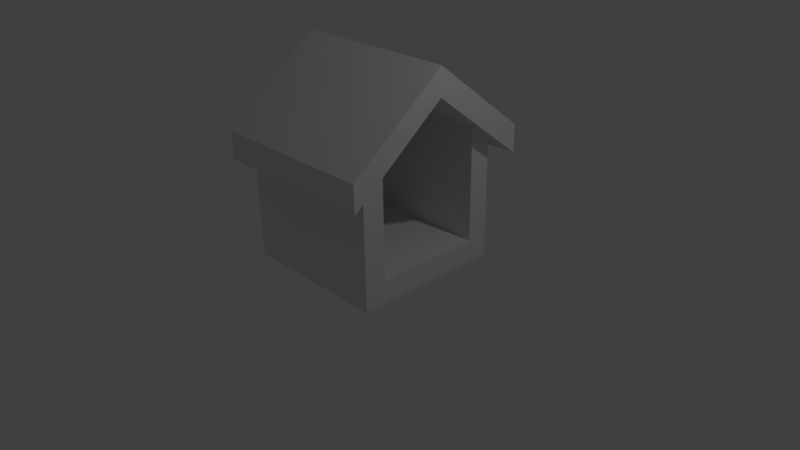 # Source: KamiHouse.blend  (saved by Blender 2.77.0; exported with 4.5.12 LTS)
import bpy
from mathutils import Matrix  # noqa: F401  (used for matrix-valued properties, if any)

bpy.ops.wm.read_factory_settings(use_empty=True)
scene = bpy.context.scene
scene.name = 'Scene'

# ---- collections
col_collection_1 = bpy.data.collections.new('Collection 1'); scene.collection.children.link(col_collection_1)

# ---- materials (node trees are filled in below, after node groups)
mat_material = bpy.data.materials.new('Material')
mat_material.alpha_threshold = 0.0
mat_material.use_transparent_shadow = False
mat_material.roughness = 0.5
mat_material.line_color = (0.0, 0.0, 0.0, 1.0)

# ---- material node trees

# ---- world
world_world = bpy.data.worlds.new('World'); scene.world = world_world
world_world.color = (0.05088, 0.05088, 0.05088)
world_world.use_sun_shadow = False
world_world.sun_shadow_jitter_overblur = 0.0
world_world.cycles.sampling_method = 'MANUAL'

# ---- cameras
cam_camera = bpy.data.cameras.new('Camera')
cam_camera.clip_end = 100.0
cam_camera.lens = 35.0
cam_camera.sensor_width = 32.0
cam_camera.sensor_height = 18.0
cam_camera.ortho_scale = 7.314
cam_camera.dof.focus_distance = 0.0
cam_camera.dof.aperture_fstop = 128.0

# ---- lights
light_lamp = bpy.data.lights.new('Lamp', 'POINT')
light_lamp.transmission_factor = 0.0
light_lamp.cutoff_distance = 30.0
light_lamp.energy = 100.0
light_lamp.shadow_buffer_clip_start = 1.001
light_lamp.shadow_soft_size = 0.1
light_lamp.shadow_maximum_resolution = 0.006
light_lamp.use_absolute_resolution = True

# ---- meshes
me_cube_002 = bpy.data.meshes.new('Cube.002')
me_cube_002.from_pydata([(-1.0, -0.8146, -0.8592), (-1.0, -0.8146, 0.9054), (-1.0, 0.8146, -0.8592), (-1.0, 0.8146, 0.9054), (-0.6928, -0.8146, -0.8592), (-0.6928, -0.8146, 0.9054), (-0.6928, 0.8146, -0.8592), (-0.6928, 0.8146, 0.9054), (-1.0, 0.0, 1.342), (-1.0, 0.0, -0.8592), (-0.6928, 0.0, 1.342), (-0.6928, 0.0, -0.8592)], [], [(8, 3, 2, 9), (3, 7, 6, 2), (10, 5, 4, 11), (5, 1, 0, 4), (9, 2, 6, 11), (10, 7, 3, 8), (5, 10, 8, 1), (0, 9, 11, 4), (7, 10, 11, 6), (1, 8, 9, 0)])
me_cube_002.use_remesh_preserve_volume = False
me_cube_002.use_remesh_preserve_attributes = False
me_cube_002.use_mirror_vertex_groups = False
me_cube_002.update()
me_cube_001 = bpy.data.meshes.new('Cube.001')
me_cube_001.from_pydata([(-0.7889, -1.274, -1.447), (-0.7889, -1.274, -1.085), (-0.7889, 1.274, -1.447), (-0.7889, 1.274, -1.085), (0.8796, -1.274, -1.447), (0.8796, -1.274, -1.085), (0.8796, 1.274, -1.447), (0.8796, 1.274, -1.085), (-0.7889, 0.0, -0.09454), (-0.7889, 0.0, -0.4564), (0.8796, 0.0, -0.09454), (0.8796, 0.0, -0.4564)], [], [(8, 3, 2, 9), (3, 7, 6, 2), (10, 5, 4, 11), (5, 1, 0, 4), (9, 2, 6, 11), (10, 7, 3, 8), (5, 10, 8, 1), (0, 9, 11, 4), (7, 10, 11, 6), (1, 8, 9, 0)])
me_cube_001.use_remesh_preserve_volume = False
me_cube_001.use_remesh_preserve_attributes = False
me_cube_001.use_mirror_vertex_groups = False
me_cube_001.update()
me_cube = bpy.data.meshes.new('Cube')
me_cube.from_pydata([(1.0, 1.0, 0.0), (1.0, -1.0, 0.0), (-1.0, -1.0, 0.0), (-1.0, 1.0, 0.0), (1.0, 1.0, 0.3087), (1.0, -1.0, 0.3087), (-1.0, -1.0, 0.3087), (-1.0, 1.0, 0.3087), (1.0, -5.96e-08, 0.0), (-1.0, 2.98e-07, 0.0), (1.0, -5.364e-07, 0.3087), (-1.0, 1.788e-07, 0.3087), (-1.0, 0.7111, 0.0), (-1.0, 0.7111, 0.3087), (1.0, 0.7111, 0.0), (1.0, 0.7111, 0.3087), (1.0, -0.7111, 0.0), (1.0, -0.7111, 0.3087), (-1.0, -0.7111, 0.0), (-1.0, -0.7111, 0.3087), (1.0, -0.7111, 1.859), (1.0, -1.0, 1.859), (1.0, 1.0, 1.859), (-1.0, 1.0, 1.859), (-1.0, -1.0, 1.859), (-1.0, 0.7111, 1.859), (1.0, 0.7111, 1.859), (-1.0, -0.7111, 1.859)], [], [(16, 1, 2, 18), (19, 6, 24, 27), (16, 17, 5, 1), (1, 5, 6, 2), (12, 13, 7, 3), (4, 0, 3, 7), (18, 19, 11, 9), (14, 15, 10, 8), (15, 13, 11, 10), (14, 8, 9, 12), (0, 14, 12, 3), (7, 13, 25, 23), (0, 4, 15, 14), (9, 11, 13, 12), (2, 6, 19, 18), (8, 10, 17, 16), (10, 11, 19, 17), (8, 16, 18, 9), (20, 27, 24, 21), (22, 23, 25, 26), (4, 7, 23, 22), (13, 15, 26, 25), (17, 19, 27, 20), (15, 4, 22, 26), (6, 5, 21, 24), (5, 17, 20, 21)])
me_cube.materials.append(mat_material)
me_cube.use_remesh_preserve_volume = False
me_cube.use_remesh_preserve_attributes = False
me_cube.use_mirror_vertex_groups = False
me_cube.update()

# ---- objects
ob_cube_002 = bpy.data.objects.new('Cube.002', me_cube_002)
ob_cube_001 = bpy.data.objects.new('Cube.001', me_cube_001)
ob_cube = bpy.data.objects.new('Cube', me_cube)
ob_lamp = bpy.data.objects.new('Lamp', light_lamp)
ob_camera = bpy.data.objects.new('Camera', cam_camera)

# ---- transforms, parenting, visibility, modifiers, constraints
ob_cube_002.location = (0.04444, 0.0, 1.096)
ob_cube_002.lineart.crease_threshold = 0.0
ob_cube_001.location = (0.0, 0.0, 2.822)
ob_cube_001.scale = (1.338, 1.0, 1.0)
ob_cube_001.lineart.crease_threshold = 0.0
ob_cube.location = (0.0, 0.0, 0.0)
ob_cube.lock_rotations_4d = False
ob_cube.empty_display_type = 'ARROWS'
ob_cube.lineart.crease_threshold = 0.0
ob_lamp.location = (4.076, 1.005, 5.904)
ob_lamp.rotation_euler = (0.6503, 0.05522, 1.866)
ob_lamp.lock_rotations_4d = False
ob_lamp.empty_display_type = 'ARROWS'
ob_lamp.color = (0.0, 0.0, 0.0, 0.0)
ob_lamp.lineart.crease_threshold = 0.0
ob_camera.location = (7.481, -6.508, 5.344)
ob_camera.rotation_euler = (1.109, 0.01082, 0.8149)
ob_camera.lock_rotations_4d = False
ob_camera.empty_display_type = 'ARROWS'
ob_camera.color = (0.0, 0.0, 0.0, 0.0)
ob_camera.display_type = 'WIRE'
ob_camera.lineart.crease_threshold = 0.0

# ---- collection membership
col_collection_1.objects.link(ob_cube_002)
col_collection_1.objects.link(ob_cube_001)
col_collection_1.objects.link(ob_cube)
col_collection_1.objects.link(ob_lamp)
col_collection_1.objects.link(ob_camera)

# ---- scene / render settings (as saved in the file)
scene.camera = ob_camera
scene.frame_start = 1; scene.frame_end = 250; scene.frame_set(1)
scene.render.engine = 'BLENDER_EEVEE_NEXT'
scene.render.resolution_percentage = 50
scene.render.dither_intensity = 0.0
scene.cycles.use_denoising = False
scene.cycles.samples = 128
scene.cycles.sampling_pattern = 'TABULATED_SOBOL'
scene.cycles.light_sampling_threshold = 0.0
scene.cycles.use_adaptive_sampling = False
scene.cycles.use_light_tree = False
scene.cycles.blur_glossy = 0.0
scene.cycles.sample_clamp_indirect = 0.0
scene.view_settings.view_transform = 'Standard'
bpy.context.view_layer.update()
